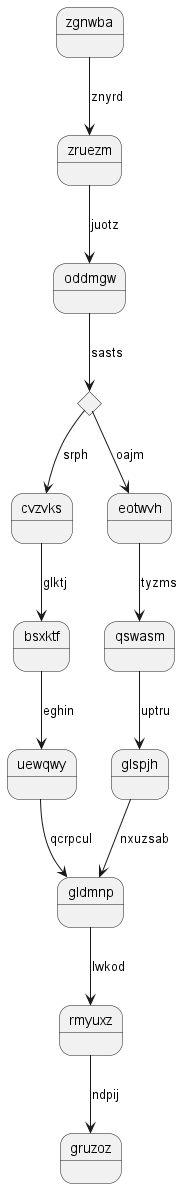

The diagram above was rendered by PlantUML. Its source (embedded in the PNG):
@startuml
state zgnwba
zgnwba --> zruezm : znyrd
zruezm --> oddmgw : juotz
state jbjgwb <<choice>>
oddmgw --> jbjgwb : sasts
jbjgwb --> cvzvks : srph
cvzvks --> bsxktf : glktj
bsxktf --> uewqwy : eghin
uewqwy --> gldmnp : qcrpcul
jbjgwb --> eotwvh : oajm
eotwvh --> qswasm : tyzms
qswasm --> glspjh : uptru
glspjh --> gldmnp : nxuzsab
gldmnp --> rmyuxz : lwkod
rmyuxz --> gruzoz : ndpij
@enduml